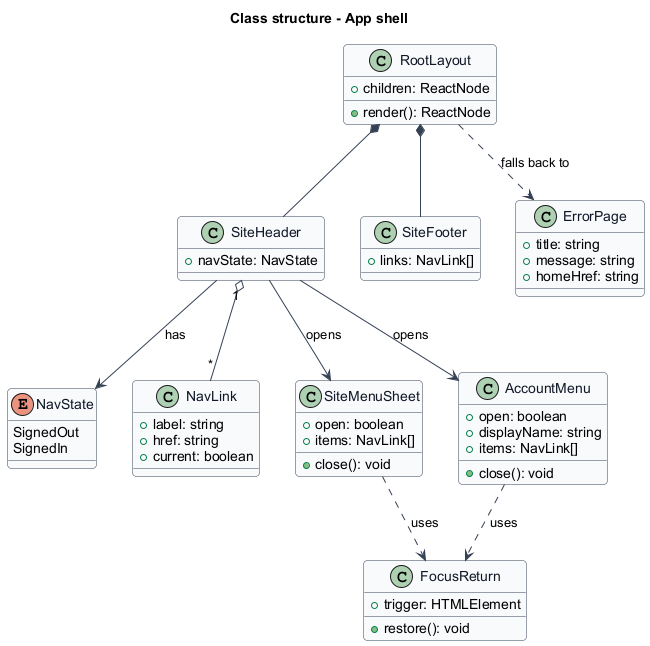

The diagram above was rendered by PlantUML. Its source (embedded in the PNG):
@startuml
skinparam backgroundColor #FFFFFF
skinparam shadowing false
skinparam roundcorner 8
skinparam defaultFontName Arial
skinparam ArrowColor #344054
skinparam class {
  BorderColor #344054
  FontColor #101828
  BackgroundColor #F9FAFB
}
title Class structure - App shell
enum NavState {
  SignedOut
  SignedIn
}
class RootLayout {
  +children: ReactNode
  +render(): ReactNode
}
class SiteHeader {
  +navState: NavState
}
class NavLink {
  +label: string
  +href: string
  +current: boolean
}
class SiteMenuSheet {
  +open: boolean
  +items: NavLink[]
  +close(): void
}
class AccountMenu {
  +open: boolean
  +displayName: string
  +items: NavLink[]
  +close(): void
}
class FocusReturn {
  +trigger: HTMLElement
  +restore(): void
}
class SiteFooter {
  +links: NavLink[]
}
class ErrorPage {
  +title: string
  +message: string
  +homeHref: string
}
RootLayout *-- SiteHeader
RootLayout *-- SiteFooter
SiteHeader --> NavState : has
SiteHeader "1" o-- "*" NavLink
SiteHeader --> SiteMenuSheet : opens
SiteHeader --> AccountMenu : opens
SiteMenuSheet ..> FocusReturn : uses
AccountMenu ..> FocusReturn : uses
RootLayout ..> ErrorPage : falls back to
@enduml